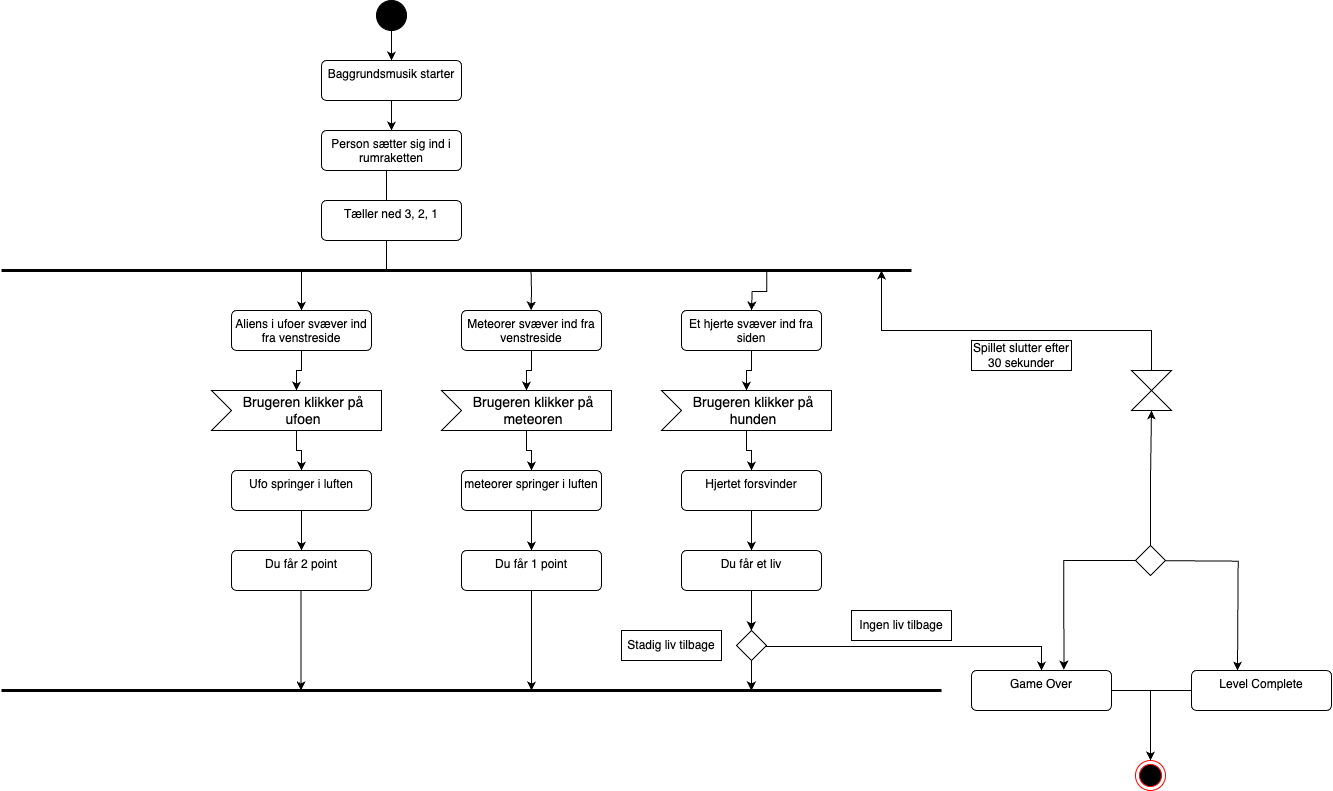

The diagram above was exported from draw.io. Its source (the exported page's mxGraphModel, read from the mxfile embedded in the PNG):
<mxGraphModel dx="2387" dy="2053" grid="1" gridSize="10" guides="1" tooltips="1" connect="1" arrows="1" fold="1" page="1" pageScale="1" pageWidth="827" pageHeight="1169" math="0" shadow="0">
  <root>
    <mxCell id="0" />
    <mxCell id="1" parent="0" />
    <mxCell id="qe4935Jg9P4ltKxC0JQ4-1" value="" style="ellipse;html=1;shape=endState;fillColor=#000000;strokeColor=#ff0000;" parent="1" vertex="1">
      <mxGeometry x="414" y="770" width="30" height="30" as="geometry" />
    </mxCell>
    <mxCell id="qe4935Jg9P4ltKxC0JQ4-16" value="" style="edgeStyle=orthogonalEdgeStyle;rounded=0;orthogonalLoop=1;jettySize=auto;html=1;" parent="1" source="qe4935Jg9P4ltKxC0JQ4-6" target="qe4935Jg9P4ltKxC0JQ4-14" edge="1">
      <mxGeometry relative="1" as="geometry">
        <Array as="points">
          <mxPoint x="-335" y="90" />
          <mxPoint x="-330" y="90" />
        </Array>
      </mxGeometry>
    </mxCell>
    <mxCell id="qe4935Jg9P4ltKxC0JQ4-6" value="" style="ellipse;fillColor=strokeColor;html=1;" parent="1" vertex="1">
      <mxGeometry x="-345" y="10" width="30" height="30" as="geometry" />
    </mxCell>
    <mxCell id="qe4935Jg9P4ltKxC0JQ4-7" value="" style="endArrow=none;startArrow=none;endFill=0;startFill=0;endSize=8;html=1;verticalAlign=bottom;labelBackgroundColor=none;strokeWidth=3;rounded=0;" parent="1" edge="1">
      <mxGeometry width="160" relative="1" as="geometry">
        <mxPoint x="-720" y="280" as="sourcePoint" />
        <mxPoint x="190" y="280" as="targetPoint" />
        <Array as="points">
          <mxPoint x="-610" y="280" />
          <mxPoint x="-390" y="280" />
        </Array>
      </mxGeometry>
    </mxCell>
    <mxCell id="qe4935Jg9P4ltKxC0JQ4-66" value="" style="edgeStyle=orthogonalEdgeStyle;rounded=0;orthogonalLoop=1;jettySize=auto;html=1;" parent="1" source="qe4935Jg9P4ltKxC0JQ4-9" edge="1">
      <mxGeometry relative="1" as="geometry">
        <mxPoint x="320" y="680" as="targetPoint" />
        <Array as="points">
          <mxPoint x="320" y="656" />
        </Array>
      </mxGeometry>
    </mxCell>
    <mxCell id="qe4935Jg9P4ltKxC0JQ4-9" value="" style="rhombus;" parent="1" vertex="1">
      <mxGeometry x="15" y="640" width="30" height="30" as="geometry" />
    </mxCell>
    <mxCell id="qe4935Jg9P4ltKxC0JQ4-36" value="" style="edgeStyle=orthogonalEdgeStyle;rounded=0;orthogonalLoop=1;jettySize=auto;html=1;" parent="1" source="qe4935Jg9P4ltKxC0JQ4-12" target="qe4935Jg9P4ltKxC0JQ4-19" edge="1">
      <mxGeometry relative="1" as="geometry" />
    </mxCell>
    <mxCell id="qe4935Jg9P4ltKxC0JQ4-12" value="Brugeren klikker på ufoen" style="html=1;shape=mxgraph.infographic.ribbonSimple;notch1=20;notch2=0;align=center;verticalAlign=middle;fontSize=14;fontStyle=0;fillColor=#FFFFFF;flipH=0;spacingRight=0;spacingLeft=14;whiteSpace=wrap;" parent="1" vertex="1">
      <mxGeometry x="-510" y="400" width="170" height="40" as="geometry" />
    </mxCell>
    <mxCell id="qe4935Jg9P4ltKxC0JQ4-25" value="" style="edgeStyle=orthogonalEdgeStyle;rounded=0;orthogonalLoop=1;jettySize=auto;html=1;" parent="1" source="qe4935Jg9P4ltKxC0JQ4-14" target="qe4935Jg9P4ltKxC0JQ4-23" edge="1">
      <mxGeometry relative="1" as="geometry" />
    </mxCell>
    <mxCell id="qe4935Jg9P4ltKxC0JQ4-14" value="Baggrundsmusik starter" style="html=1;align=center;verticalAlign=top;rounded=1;absoluteArcSize=1;arcSize=10;dashed=0;whiteSpace=wrap;" parent="1" vertex="1">
      <mxGeometry x="-400" y="70" width="140" height="40" as="geometry" />
    </mxCell>
    <mxCell id="qe4935Jg9P4ltKxC0JQ4-35" value="" style="edgeStyle=orthogonalEdgeStyle;rounded=0;orthogonalLoop=1;jettySize=auto;html=1;" parent="1" source="qe4935Jg9P4ltKxC0JQ4-17" target="qe4935Jg9P4ltKxC0JQ4-12" edge="1">
      <mxGeometry relative="1" as="geometry" />
    </mxCell>
    <mxCell id="qe4935Jg9P4ltKxC0JQ4-17" value="Aliens i ufoer svæver ind fra venstreside" style="html=1;align=center;verticalAlign=top;rounded=1;absoluteArcSize=1;arcSize=10;dashed=0;whiteSpace=wrap;" parent="1" vertex="1">
      <mxGeometry x="-490" y="320" width="140" height="40" as="geometry" />
    </mxCell>
    <mxCell id="qe4935Jg9P4ltKxC0JQ4-37" value="" style="edgeStyle=orthogonalEdgeStyle;rounded=0;orthogonalLoop=1;jettySize=auto;html=1;" parent="1" source="qe4935Jg9P4ltKxC0JQ4-19" target="qe4935Jg9P4ltKxC0JQ4-29" edge="1">
      <mxGeometry relative="1" as="geometry" />
    </mxCell>
    <mxCell id="qe4935Jg9P4ltKxC0JQ4-19" value="Ufo springer i luften" style="html=1;align=center;verticalAlign=top;rounded=1;absoluteArcSize=1;arcSize=10;dashed=0;whiteSpace=wrap;" parent="1" vertex="1">
      <mxGeometry x="-490" y="480" width="140" height="40" as="geometry" />
    </mxCell>
    <mxCell id="qe4935Jg9P4ltKxC0JQ4-26" value="" style="edgeStyle=orthogonalEdgeStyle;rounded=0;orthogonalLoop=1;jettySize=auto;html=1;" parent="1" source="qe4935Jg9P4ltKxC0JQ4-23" target="qe4935Jg9P4ltKxC0JQ4-17" edge="1">
      <mxGeometry relative="1" as="geometry">
        <Array as="points">
          <mxPoint x="-335" y="280" />
          <mxPoint x="-420" y="280" />
        </Array>
      </mxGeometry>
    </mxCell>
    <mxCell id="qe4935Jg9P4ltKxC0JQ4-23" value="Person sætter sig ind i rumraketten" style="html=1;align=center;verticalAlign=top;rounded=1;absoluteArcSize=1;arcSize=10;dashed=0;whiteSpace=wrap;" parent="1" vertex="1">
      <mxGeometry x="-400" y="140" width="140" height="40" as="geometry" />
    </mxCell>
    <mxCell id="qe4935Jg9P4ltKxC0JQ4-27" value="" style="endArrow=none;startArrow=none;endFill=0;startFill=0;endSize=8;html=1;verticalAlign=bottom;labelBackgroundColor=none;strokeWidth=3;rounded=0;" parent="1" edge="1">
      <mxGeometry width="160" relative="1" as="geometry">
        <mxPoint x="-720" y="700" as="sourcePoint" />
        <mxPoint x="220" y="700" as="targetPoint" />
        <Array as="points">
          <mxPoint x="-590" y="700" />
        </Array>
      </mxGeometry>
    </mxCell>
    <mxCell id="qe4935Jg9P4ltKxC0JQ4-29" value="Du får 2 point" style="html=1;align=center;verticalAlign=top;rounded=1;absoluteArcSize=1;arcSize=10;dashed=0;whiteSpace=wrap;" parent="1" vertex="1">
      <mxGeometry x="-490" y="560" width="140" height="40" as="geometry" />
    </mxCell>
    <mxCell id="qe4935Jg9P4ltKxC0JQ4-40" value="" style="edgeStyle=orthogonalEdgeStyle;rounded=0;orthogonalLoop=1;jettySize=auto;html=1;" parent="1" source="qe4935Jg9P4ltKxC0JQ4-41" target="qe4935Jg9P4ltKxC0JQ4-45" edge="1">
      <mxGeometry relative="1" as="geometry" />
    </mxCell>
    <mxCell id="qe4935Jg9P4ltKxC0JQ4-41" value="Brugeren klikker på meteoren" style="html=1;shape=mxgraph.infographic.ribbonSimple;notch1=20;notch2=0;align=center;verticalAlign=middle;fontSize=14;fontStyle=0;fillColor=#FFFFFF;flipH=0;spacingRight=0;spacingLeft=14;whiteSpace=wrap;" parent="1" vertex="1">
      <mxGeometry x="-280" y="400" width="170" height="40" as="geometry" />
    </mxCell>
    <mxCell id="qe4935Jg9P4ltKxC0JQ4-42" value="" style="edgeStyle=orthogonalEdgeStyle;rounded=0;orthogonalLoop=1;jettySize=auto;html=1;" parent="1" source="qe4935Jg9P4ltKxC0JQ4-43" target="qe4935Jg9P4ltKxC0JQ4-41" edge="1">
      <mxGeometry relative="1" as="geometry" />
    </mxCell>
    <mxCell id="qe4935Jg9P4ltKxC0JQ4-43" value="Meteorer&amp;nbsp;svæver ind fra venstreside" style="html=1;align=center;verticalAlign=top;rounded=1;absoluteArcSize=1;arcSize=10;dashed=0;whiteSpace=wrap;" parent="1" vertex="1">
      <mxGeometry x="-260" y="320" width="140" height="40" as="geometry" />
    </mxCell>
    <mxCell id="qe4935Jg9P4ltKxC0JQ4-44" value="" style="edgeStyle=orthogonalEdgeStyle;rounded=0;orthogonalLoop=1;jettySize=auto;html=1;" parent="1" source="qe4935Jg9P4ltKxC0JQ4-45" target="qe4935Jg9P4ltKxC0JQ4-46" edge="1">
      <mxGeometry relative="1" as="geometry" />
    </mxCell>
    <mxCell id="qe4935Jg9P4ltKxC0JQ4-45" value="meteorer&amp;nbsp;springer i luften" style="html=1;align=center;verticalAlign=top;rounded=1;absoluteArcSize=1;arcSize=10;dashed=0;whiteSpace=wrap;" parent="1" vertex="1">
      <mxGeometry x="-260" y="480" width="140" height="40" as="geometry" />
    </mxCell>
    <mxCell id="qe4935Jg9P4ltKxC0JQ4-46" value="Du får 1 point" style="html=1;align=center;verticalAlign=top;rounded=1;absoluteArcSize=1;arcSize=10;dashed=0;whiteSpace=wrap;" parent="1" vertex="1">
      <mxGeometry x="-260" y="560" width="140" height="40" as="geometry" />
    </mxCell>
    <mxCell id="qe4935Jg9P4ltKxC0JQ4-48" value="" style="edgeStyle=orthogonalEdgeStyle;rounded=0;orthogonalLoop=1;jettySize=auto;html=1;" parent="1" source="qe4935Jg9P4ltKxC0JQ4-49" target="qe4935Jg9P4ltKxC0JQ4-53" edge="1">
      <mxGeometry relative="1" as="geometry" />
    </mxCell>
    <mxCell id="qe4935Jg9P4ltKxC0JQ4-49" value="Brugeren klikker på hunden" style="html=1;shape=mxgraph.infographic.ribbonSimple;notch1=20;notch2=0;align=center;verticalAlign=middle;fontSize=14;fontStyle=0;fillColor=#FFFFFF;flipH=0;spacingRight=0;spacingLeft=14;whiteSpace=wrap;" parent="1" vertex="1">
      <mxGeometry x="-60" y="400" width="170" height="40" as="geometry" />
    </mxCell>
    <mxCell id="qe4935Jg9P4ltKxC0JQ4-50" value="" style="edgeStyle=orthogonalEdgeStyle;rounded=0;orthogonalLoop=1;jettySize=auto;html=1;" parent="1" source="qe4935Jg9P4ltKxC0JQ4-51" target="qe4935Jg9P4ltKxC0JQ4-49" edge="1">
      <mxGeometry relative="1" as="geometry" />
    </mxCell>
    <mxCell id="qe4935Jg9P4ltKxC0JQ4-51" value="Et hjerte svæver ind fra siden" style="html=1;align=center;verticalAlign=top;rounded=1;absoluteArcSize=1;arcSize=10;dashed=0;whiteSpace=wrap;" parent="1" vertex="1">
      <mxGeometry x="-40" y="320" width="140" height="40" as="geometry" />
    </mxCell>
    <mxCell id="qe4935Jg9P4ltKxC0JQ4-52" value="" style="edgeStyle=orthogonalEdgeStyle;rounded=0;orthogonalLoop=1;jettySize=auto;html=1;" parent="1" source="qe4935Jg9P4ltKxC0JQ4-53" target="qe4935Jg9P4ltKxC0JQ4-54" edge="1">
      <mxGeometry relative="1" as="geometry" />
    </mxCell>
    <mxCell id="qe4935Jg9P4ltKxC0JQ4-53" value="Hjertet forsvinder" style="html=1;align=center;verticalAlign=top;rounded=1;absoluteArcSize=1;arcSize=10;dashed=0;whiteSpace=wrap;" parent="1" vertex="1">
      <mxGeometry x="-40" y="480" width="140" height="40" as="geometry" />
    </mxCell>
    <mxCell id="Rrl0C622ORN_pyQHdEei-9" value="" style="edgeStyle=orthogonalEdgeStyle;rounded=0;orthogonalLoop=1;jettySize=auto;html=1;" edge="1" parent="1">
      <mxGeometry relative="1" as="geometry">
        <mxPoint x="-190" y="600" as="sourcePoint" />
        <mxPoint x="-190" y="700" as="targetPoint" />
      </mxGeometry>
    </mxCell>
    <mxCell id="qe4935Jg9P4ltKxC0JQ4-54" value="Du får et liv" style="html=1;align=center;verticalAlign=top;rounded=1;absoluteArcSize=1;arcSize=10;dashed=0;whiteSpace=wrap;" parent="1" vertex="1">
      <mxGeometry x="-40" y="560" width="140" height="40" as="geometry" />
    </mxCell>
    <mxCell id="qe4935Jg9P4ltKxC0JQ4-78" value="" style="edgeStyle=orthogonalEdgeStyle;rounded=0;orthogonalLoop=1;jettySize=auto;html=1;entryX=0.5;entryY=0;entryDx=0;entryDy=0;" parent="1" source="qe4935Jg9P4ltKxC0JQ4-68" target="qe4935Jg9P4ltKxC0JQ4-1" edge="1">
      <mxGeometry relative="1" as="geometry">
        <mxPoint x="320" y="779.9999999999998" as="targetPoint" />
      </mxGeometry>
    </mxCell>
    <mxCell id="qe4935Jg9P4ltKxC0JQ4-68" value="Game Over" style="html=1;align=center;verticalAlign=top;rounded=1;absoluteArcSize=1;arcSize=10;dashed=0;whiteSpace=wrap;" parent="1" vertex="1">
      <mxGeometry x="250" y="680" width="140" height="40" as="geometry" />
    </mxCell>
    <mxCell id="qe4935Jg9P4ltKxC0JQ4-80" value="" style="edgeStyle=orthogonalEdgeStyle;rounded=0;orthogonalLoop=1;jettySize=auto;html=1;entryX=0.5;entryY=0;entryDx=0;entryDy=0;" parent="1" source="qe4935Jg9P4ltKxC0JQ4-69" target="qe4935Jg9P4ltKxC0JQ4-1" edge="1">
      <mxGeometry relative="1" as="geometry">
        <mxPoint x="540" y="769.9999999999998" as="targetPoint" />
      </mxGeometry>
    </mxCell>
    <mxCell id="qe4935Jg9P4ltKxC0JQ4-69" value="Level Complete" style="html=1;align=center;verticalAlign=top;rounded=1;absoluteArcSize=1;arcSize=10;dashed=0;whiteSpace=wrap;" parent="1" vertex="1">
      <mxGeometry x="470" y="680" width="140" height="40" as="geometry" />
    </mxCell>
    <mxCell id="qe4935Jg9P4ltKxC0JQ4-82" value="" style="edgeStyle=orthogonalEdgeStyle;rounded=0;orthogonalLoop=1;jettySize=auto;html=1;entryX=0.5;entryY=0;entryDx=0;entryDy=0;" parent="1" edge="1">
      <mxGeometry relative="1" as="geometry">
        <mxPoint x="419.99999999999955" y="569.9999999999998" as="sourcePoint" />
        <mxPoint x="516" y="680" as="targetPoint" />
      </mxGeometry>
    </mxCell>
    <mxCell id="qe4935Jg9P4ltKxC0JQ4-84" value="" style="edgeStyle=orthogonalEdgeStyle;rounded=0;orthogonalLoop=1;jettySize=auto;html=1;entryX=0.66;entryY=-0.023;entryDx=0;entryDy=0;entryPerimeter=0;" parent="1" source="qe4935Jg9P4ltKxC0JQ4-71" target="qe4935Jg9P4ltKxC0JQ4-68" edge="1">
      <mxGeometry relative="1" as="geometry">
        <mxPoint x="334" y="570" as="targetPoint" />
      </mxGeometry>
    </mxCell>
    <mxCell id="qe4935Jg9P4ltKxC0JQ4-86" value="" style="edgeStyle=orthogonalEdgeStyle;rounded=0;orthogonalLoop=1;jettySize=auto;html=1;exitX=0.5;exitY=0;exitDx=0;exitDy=0;" parent="1" source="Rrl0C622ORN_pyQHdEei-2" edge="1">
      <mxGeometry relative="1" as="geometry">
        <mxPoint x="160" y="280" as="targetPoint" />
        <mxPoint x="430" y="329.9999999999998" as="sourcePoint" />
        <Array as="points">
          <mxPoint x="430" y="340" />
          <mxPoint x="160" y="340" />
        </Array>
      </mxGeometry>
    </mxCell>
    <mxCell id="qe4935Jg9P4ltKxC0JQ4-71" value="" style="rhombus;" parent="1" vertex="1">
      <mxGeometry x="414" y="555" width="30" height="30" as="geometry" />
    </mxCell>
    <mxCell id="qe4935Jg9P4ltKxC0JQ4-87" value="Tæller ned 3, 2, 1" style="html=1;align=center;verticalAlign=top;rounded=1;absoluteArcSize=1;arcSize=10;dashed=0;whiteSpace=wrap;" parent="1" vertex="1">
      <mxGeometry x="-400" y="210" width="140" height="40" as="geometry" />
    </mxCell>
    <mxCell id="Rrl0C622ORN_pyQHdEei-1" value="" style="edgeStyle=orthogonalEdgeStyle;rounded=0;orthogonalLoop=1;jettySize=auto;html=1;" edge="1" parent="1" source="qe4935Jg9P4ltKxC0JQ4-71" target="Rrl0C622ORN_pyQHdEei-2">
      <mxGeometry relative="1" as="geometry">
        <mxPoint x="429" y="280" as="targetPoint" />
        <mxPoint x="429" y="555" as="sourcePoint" />
      </mxGeometry>
    </mxCell>
    <mxCell id="Rrl0C622ORN_pyQHdEei-2" value="" style="shape=collate;html=1;" vertex="1" parent="1">
      <mxGeometry x="410" y="380" width="40" height="40" as="geometry" />
    </mxCell>
    <mxCell id="Rrl0C622ORN_pyQHdEei-12" value="" style="edgeStyle=orthogonalEdgeStyle;rounded=0;orthogonalLoop=1;jettySize=auto;html=1;" edge="1" parent="1">
      <mxGeometry relative="1" as="geometry">
        <mxPoint x="24.22999999999999" y="280" as="sourcePoint" />
        <mxPoint x="30" y="320" as="targetPoint" />
      </mxGeometry>
    </mxCell>
    <mxCell id="Rrl0C622ORN_pyQHdEei-14" value="" style="edgeStyle=orthogonalEdgeStyle;rounded=0;orthogonalLoop=1;jettySize=auto;html=1;" edge="1" parent="1">
      <mxGeometry relative="1" as="geometry">
        <mxPoint x="-190.45" y="280" as="sourcePoint" />
        <mxPoint x="-190.45" y="320" as="targetPoint" />
      </mxGeometry>
    </mxCell>
    <mxCell id="Rrl0C622ORN_pyQHdEei-15" value="" style="edgeStyle=orthogonalEdgeStyle;rounded=0;orthogonalLoop=1;jettySize=auto;html=1;" edge="1" parent="1">
      <mxGeometry relative="1" as="geometry">
        <mxPoint x="30" y="600" as="sourcePoint" />
        <mxPoint x="29.87000000000001" y="640" as="targetPoint" />
        <Array as="points">
          <mxPoint x="30" y="610" />
          <mxPoint x="30" y="610" />
        </Array>
      </mxGeometry>
    </mxCell>
    <mxCell id="Rrl0C622ORN_pyQHdEei-16" value="" style="edgeStyle=orthogonalEdgeStyle;rounded=0;orthogonalLoop=1;jettySize=auto;html=1;" edge="1" parent="1">
      <mxGeometry relative="1" as="geometry">
        <mxPoint x="-420.45000000000005" y="600" as="sourcePoint" />
        <mxPoint x="-420.45000000000005" y="700" as="targetPoint" />
      </mxGeometry>
    </mxCell>
    <mxCell id="Rrl0C622ORN_pyQHdEei-18" value="Ingen liv tilbage" style="rounded=0;whiteSpace=wrap;html=1;" vertex="1" parent="1">
      <mxGeometry x="130" y="620" width="100" height="30" as="geometry" />
    </mxCell>
    <mxCell id="Rrl0C622ORN_pyQHdEei-19" value="Spillet slutter efter 30 sekunder" style="rounded=0;whiteSpace=wrap;html=1;" vertex="1" parent="1">
      <mxGeometry x="250" y="350" width="100" height="30" as="geometry" />
    </mxCell>
    <mxCell id="Rrl0C622ORN_pyQHdEei-24" value="" style="edgeStyle=orthogonalEdgeStyle;rounded=0;orthogonalLoop=1;jettySize=auto;html=1;" edge="1" parent="1">
      <mxGeometry relative="1" as="geometry">
        <mxPoint x="30" y="680" as="sourcePoint" />
        <mxPoint x="29.87000000000001" y="700" as="targetPoint" />
        <Array as="points">
          <mxPoint x="30" y="670" />
          <mxPoint x="30" y="670" />
        </Array>
      </mxGeometry>
    </mxCell>
    <mxCell id="Rrl0C622ORN_pyQHdEei-26" value="Stadig liv tilbage" style="rounded=0;whiteSpace=wrap;html=1;" vertex="1" parent="1">
      <mxGeometry x="-100" y="640" width="100" height="30" as="geometry" />
    </mxCell>
  </root>
</mxGraphModel>